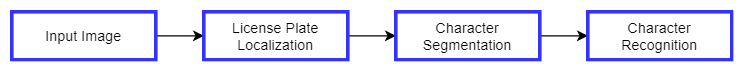

The diagram above was exported from draw.io. Its source (the exported page's mxGraphModel, read from the mxfile embedded in the PNG):
<mxGraphModel dx="840" dy="473" grid="1" gridSize="10" guides="1" tooltips="1" connect="1" arrows="1" fold="1" page="1" pageScale="1" pageWidth="827" pageHeight="1169" math="0" shadow="0">
  <root>
    <mxCell id="0" />
    <mxCell id="1" parent="0" />
    <mxCell id="2VnBdh1EhC0Bb8gPCJNw-6" style="edgeStyle=orthogonalEdgeStyle;rounded=0;orthogonalLoop=1;jettySize=auto;html=1;exitX=1;exitY=0.5;exitDx=0;exitDy=0;entryX=0;entryY=0.5;entryDx=0;entryDy=0;" edge="1" parent="1" source="2VnBdh1EhC0Bb8gPCJNw-1" target="2VnBdh1EhC0Bb8gPCJNw-2">
      <mxGeometry relative="1" as="geometry" />
    </mxCell>
    <mxCell id="2VnBdh1EhC0Bb8gPCJNw-1" value="Input Image" style="rounded=0;whiteSpace=wrap;html=1;strokeWidth=3;strokeColor=#3333FF;" vertex="1" parent="1">
      <mxGeometry x="120" y="140" width="120" height="40" as="geometry" />
    </mxCell>
    <mxCell id="2VnBdh1EhC0Bb8gPCJNw-7" style="edgeStyle=orthogonalEdgeStyle;rounded=0;orthogonalLoop=1;jettySize=auto;html=1;exitX=1;exitY=0.5;exitDx=0;exitDy=0;entryX=0;entryY=0.5;entryDx=0;entryDy=0;" edge="1" parent="1" source="2VnBdh1EhC0Bb8gPCJNw-2" target="2VnBdh1EhC0Bb8gPCJNw-3">
      <mxGeometry relative="1" as="geometry" />
    </mxCell>
    <mxCell id="2VnBdh1EhC0Bb8gPCJNw-2" value="License Plate Localization" style="rounded=0;whiteSpace=wrap;html=1;strokeWidth=3;strokeColor=#3333FF;" vertex="1" parent="1">
      <mxGeometry x="280" y="140" width="120" height="40" as="geometry" />
    </mxCell>
    <mxCell id="2VnBdh1EhC0Bb8gPCJNw-8" style="edgeStyle=orthogonalEdgeStyle;rounded=0;orthogonalLoop=1;jettySize=auto;html=1;exitX=1;exitY=0.5;exitDx=0;exitDy=0;entryX=0;entryY=0.5;entryDx=0;entryDy=0;" edge="1" parent="1" source="2VnBdh1EhC0Bb8gPCJNw-3" target="2VnBdh1EhC0Bb8gPCJNw-4">
      <mxGeometry relative="1" as="geometry" />
    </mxCell>
    <mxCell id="2VnBdh1EhC0Bb8gPCJNw-3" value="Character Segmentation" style="rounded=0;whiteSpace=wrap;html=1;strokeWidth=3;strokeColor=#3333FF;" vertex="1" parent="1">
      <mxGeometry x="440" y="140" width="120" height="40" as="geometry" />
    </mxCell>
    <mxCell id="2VnBdh1EhC0Bb8gPCJNw-4" value="Character Recognition" style="rounded=0;whiteSpace=wrap;html=1;strokeWidth=3;strokeColor=#3333FF;" vertex="1" parent="1">
      <mxGeometry x="600" y="140" width="120" height="40" as="geometry" />
    </mxCell>
  </root>
</mxGraphModel>